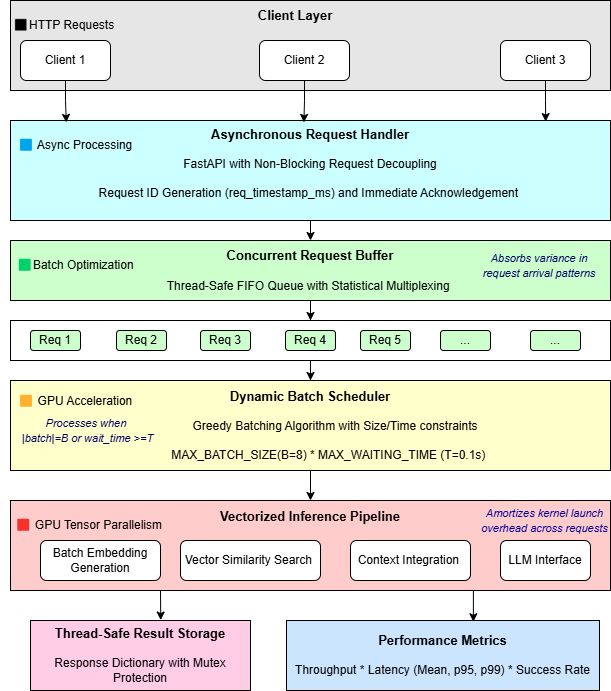

The diagram above was exported from draw.io. Its source (the exported page's mxGraphModel, read from the mxfile embedded in the PNG):
<mxGraphModel dx="1106" dy="709" grid="1" gridSize="8" guides="0" tooltips="1" connect="1" arrows="1" fold="1" page="1" pageScale="1" pageWidth="413" pageHeight="291" background="#ffffff" math="0" shadow="0">
  <root>
    <mxCell id="0" />
    <mxCell id="1" parent="0" />
    <mxCell id="RjvY3KFC1x6mCsknF6Sl-1" value="" style="rounded=0;whiteSpace=wrap;html=1;fillColor=#E6E6E6;" vertex="1" parent="1">
      <mxGeometry x="120" y="20" width="600" height="90" as="geometry" />
    </mxCell>
    <mxCell id="RjvY3KFC1x6mCsknF6Sl-4" value="Client Layer" style="text;html=1;align=center;verticalAlign=middle;whiteSpace=wrap;rounded=0;fontStyle=1;fontSize=13;" vertex="1" parent="1">
      <mxGeometry x="360" y="20" width="90" height="30" as="geometry" />
    </mxCell>
    <mxCell id="RjvY3KFC1x6mCsknF6Sl-5" value="Client 1" style="rounded=1;whiteSpace=wrap;html=1;" vertex="1" parent="1">
      <mxGeometry x="130" y="60" width="90" height="40" as="geometry" />
    </mxCell>
    <mxCell id="RjvY3KFC1x6mCsknF6Sl-6" value="Client 3" style="rounded=1;whiteSpace=wrap;html=1;" vertex="1" parent="1">
      <mxGeometry x="610" y="60" width="90" height="40" as="geometry" />
    </mxCell>
    <mxCell id="RjvY3KFC1x6mCsknF6Sl-7" value="Client 2" style="rounded=1;whiteSpace=wrap;html=1;" vertex="1" parent="1">
      <mxGeometry x="369" y="60" width="90" height="40" as="geometry" />
    </mxCell>
    <mxCell id="RjvY3KFC1x6mCsknF6Sl-8" value="⬛HTTP Requests&amp;nbsp;" style="text;html=1;align=center;verticalAlign=middle;whiteSpace=wrap;rounded=0;" vertex="1" parent="1">
      <mxGeometry x="110" y="30" width="130" height="30" as="geometry" />
    </mxCell>
    <mxCell id="RjvY3KFC1x6mCsknF6Sl-17" style="edgeStyle=orthogonalEdgeStyle;rounded=0;orthogonalLoop=1;jettySize=auto;html=1;exitX=0.5;exitY=1;exitDx=0;exitDy=0;entryX=0.5;entryY=0;entryDx=0;entryDy=0;" edge="1" parent="1" source="RjvY3KFC1x6mCsknF6Sl-9" target="RjvY3KFC1x6mCsknF6Sl-16">
      <mxGeometry relative="1" as="geometry" />
    </mxCell>
    <mxCell id="RjvY3KFC1x6mCsknF6Sl-9" value="&lt;b&gt;&lt;font style=&quot;font-size: 13px;&quot;&gt;Asynchronous Request Handler&lt;/font&gt;&lt;/b&gt;&lt;div&gt;&lt;br&gt;&lt;/div&gt;&lt;div&gt;FastAPI with Non-Blocking Request Decoupling&lt;/div&gt;&lt;div&gt;&lt;br&gt;&lt;/div&gt;&lt;div&gt;Request ID Generation (req_timestamp_ms) and Immediate Acknowledgement&amp;nbsp;&lt;/div&gt;&lt;div&gt;&lt;br&gt;&lt;/div&gt;" style="rounded=0;whiteSpace=wrap;html=1;fillColor=#CCFFFF;" vertex="1" parent="1">
      <mxGeometry x="120" y="140" width="600" height="100" as="geometry" />
    </mxCell>
    <mxCell id="RjvY3KFC1x6mCsknF6Sl-10" style="edgeStyle=orthogonalEdgeStyle;rounded=0;orthogonalLoop=1;jettySize=auto;html=1;exitX=0.5;exitY=1;exitDx=0;exitDy=0;entryX=0.093;entryY=0.019;entryDx=0;entryDy=0;entryPerimeter=0;" edge="1" parent="1" source="RjvY3KFC1x6mCsknF6Sl-5" target="RjvY3KFC1x6mCsknF6Sl-9">
      <mxGeometry relative="1" as="geometry" />
    </mxCell>
    <mxCell id="RjvY3KFC1x6mCsknF6Sl-13" style="edgeStyle=orthogonalEdgeStyle;rounded=0;orthogonalLoop=1;jettySize=auto;html=1;exitX=0.5;exitY=1;exitDx=0;exitDy=0;entryX=0.489;entryY=0.019;entryDx=0;entryDy=0;entryPerimeter=0;" edge="1" parent="1" source="RjvY3KFC1x6mCsknF6Sl-7" target="RjvY3KFC1x6mCsknF6Sl-9">
      <mxGeometry relative="1" as="geometry" />
    </mxCell>
    <mxCell id="RjvY3KFC1x6mCsknF6Sl-14" style="edgeStyle=orthogonalEdgeStyle;rounded=0;orthogonalLoop=1;jettySize=auto;html=1;exitX=0.5;exitY=1;exitDx=0;exitDy=0;entryX=0.892;entryY=0.011;entryDx=0;entryDy=0;entryPerimeter=0;" edge="1" parent="1" source="RjvY3KFC1x6mCsknF6Sl-6" target="RjvY3KFC1x6mCsknF6Sl-9">
      <mxGeometry relative="1" as="geometry" />
    </mxCell>
    <mxCell id="RjvY3KFC1x6mCsknF6Sl-15" value="&amp;nbsp;🟦 Async Processing&amp;nbsp;" style="text;html=1;align=center;verticalAlign=middle;whiteSpace=wrap;rounded=0;" vertex="1" parent="1">
      <mxGeometry x="120" y="150" width="130" height="30" as="geometry" />
    </mxCell>
    <mxCell id="RjvY3KFC1x6mCsknF6Sl-20" style="edgeStyle=orthogonalEdgeStyle;rounded=0;orthogonalLoop=1;jettySize=auto;html=1;exitX=0.5;exitY=1;exitDx=0;exitDy=0;" edge="1" parent="1" source="RjvY3KFC1x6mCsknF6Sl-16" target="RjvY3KFC1x6mCsknF6Sl-19">
      <mxGeometry relative="1" as="geometry" />
    </mxCell>
    <mxCell id="RjvY3KFC1x6mCsknF6Sl-16" value="&lt;span style=&quot;font-size: 13px;&quot;&gt;&lt;b&gt;Concurrent Request Buffer&lt;/b&gt;&lt;/span&gt;&lt;br&gt;&lt;div&gt;&lt;font&gt;&lt;br&gt;&lt;/font&gt;&lt;/div&gt;&lt;div&gt;&lt;font style=&quot;&quot;&gt;&lt;font&gt;Thread-Safe FIFO Queue with Statistical Multiplexing&lt;/font&gt;&lt;b style=&quot;font-size: 13px;&quot;&gt;&amp;nbsp;&lt;/b&gt;&lt;/font&gt;&lt;/div&gt;" style="rounded=0;whiteSpace=wrap;html=1;fillColor=#CCFFCC;" vertex="1" parent="1">
      <mxGeometry x="120" y="260" width="600" height="60" as="geometry" />
    </mxCell>
    <mxCell id="RjvY3KFC1x6mCsknF6Sl-18" value="🟩Batch Optimization" style="text;html=1;align=center;verticalAlign=middle;whiteSpace=wrap;rounded=0;" vertex="1" parent="1">
      <mxGeometry x="112" y="270" width="146" height="30" as="geometry" />
    </mxCell>
    <mxCell id="RjvY3KFC1x6mCsknF6Sl-35" style="edgeStyle=orthogonalEdgeStyle;rounded=0;orthogonalLoop=1;jettySize=auto;html=1;exitX=0.5;exitY=1;exitDx=0;exitDy=0;" edge="1" parent="1" source="RjvY3KFC1x6mCsknF6Sl-19" target="RjvY3KFC1x6mCsknF6Sl-32">
      <mxGeometry relative="1" as="geometry" />
    </mxCell>
    <mxCell id="RjvY3KFC1x6mCsknF6Sl-19" value="" style="rounded=0;whiteSpace=wrap;html=1;fillColor=#FFFFFF;" vertex="1" parent="1">
      <mxGeometry x="120" y="340" width="600" height="40" as="geometry" />
    </mxCell>
    <mxCell id="RjvY3KFC1x6mCsknF6Sl-21" value="Req 1" style="rounded=1;whiteSpace=wrap;html=1;fillColor=#CCFFCC;" vertex="1" parent="1">
      <mxGeometry x="140" y="350" width="50" height="20" as="geometry" />
    </mxCell>
    <mxCell id="RjvY3KFC1x6mCsknF6Sl-22" value="..." style="rounded=1;whiteSpace=wrap;html=1;fillColor=#CCFFCC;" vertex="1" parent="1">
      <mxGeometry x="640" y="350" width="50" height="20" as="geometry" />
    </mxCell>
    <mxCell id="RjvY3KFC1x6mCsknF6Sl-23" value="Req 2" style="rounded=1;whiteSpace=wrap;html=1;fillColor=#CCFFCC;" vertex="1" parent="1">
      <mxGeometry x="226" y="350" width="50" height="20" as="geometry" />
    </mxCell>
    <mxCell id="RjvY3KFC1x6mCsknF6Sl-24" value="Req 3" style="rounded=1;whiteSpace=wrap;html=1;fillColor=#CCFFCC;" vertex="1" parent="1">
      <mxGeometry x="310" y="350" width="50" height="20" as="geometry" />
    </mxCell>
    <mxCell id="RjvY3KFC1x6mCsknF6Sl-25" value="Req 4" style="rounded=1;whiteSpace=wrap;html=1;fillColor=#CCFFCC;" vertex="1" parent="1">
      <mxGeometry x="395" y="350" width="50" height="20" as="geometry" />
    </mxCell>
    <mxCell id="RjvY3KFC1x6mCsknF6Sl-26" value="Req 5" style="rounded=1;whiteSpace=wrap;html=1;fillColor=#CCFFCC;" vertex="1" parent="1">
      <mxGeometry x="470" y="350" width="50" height="20" as="geometry" />
    </mxCell>
    <mxCell id="RjvY3KFC1x6mCsknF6Sl-27" value="..." style="rounded=1;whiteSpace=wrap;html=1;fillColor=#CCFFCC;" vertex="1" parent="1">
      <mxGeometry x="550" y="350" width="50" height="20" as="geometry" />
    </mxCell>
    <mxCell id="RjvY3KFC1x6mCsknF6Sl-57" style="edgeStyle=orthogonalEdgeStyle;rounded=0;orthogonalLoop=1;jettySize=auto;html=1;exitX=0.5;exitY=1;exitDx=0;exitDy=0;entryX=0.5;entryY=0;entryDx=0;entryDy=0;" edge="1" parent="1" source="RjvY3KFC1x6mCsknF6Sl-32" target="RjvY3KFC1x6mCsknF6Sl-36">
      <mxGeometry relative="1" as="geometry" />
    </mxCell>
    <mxCell id="RjvY3KFC1x6mCsknF6Sl-32" value="&lt;div&gt;&lt;b&gt;&lt;font style=&quot;font-size: 13px;&quot;&gt;&lt;br&gt;&lt;/font&gt;&lt;/b&gt;&lt;/div&gt;&lt;b&gt;&lt;font style=&quot;font-size: 13px;&quot;&gt;Dynamic Batch Scheduler&lt;/font&gt;&lt;/b&gt;&lt;div&gt;&lt;b&gt;&lt;font&gt;&lt;br&gt;&lt;/font&gt;&lt;/b&gt;&lt;div&gt;&lt;font&gt;&amp;nbsp; &amp;nbsp; &amp;nbsp; &amp;nbsp; &amp;nbsp; &amp;nbsp; &amp;nbsp; &amp;nbsp; Greedy Batching Algorithm with Size/Time constraints&amp;nbsp;&lt;/font&gt;&lt;/div&gt;&lt;div&gt;&lt;font&gt;&lt;br&gt;&lt;/font&gt;&lt;/div&gt;&lt;div&gt;&lt;font&gt;&amp;nbsp; &amp;nbsp; &amp;nbsp; &amp;nbsp; &amp;nbsp; &amp;nbsp;MAX_BATCH_SIZE(B=8) * MAX_WAITING_TIME (T=0.1s)&lt;/font&gt;&lt;/div&gt;&lt;div&gt;&lt;font style=&quot;font-size: 13px;&quot;&gt;&lt;br&gt;&lt;/font&gt;&lt;/div&gt;&lt;/div&gt;" style="rounded=0;whiteSpace=wrap;html=1;fillColor=#FFFFCC;" vertex="1" parent="1">
      <mxGeometry x="120" y="400" width="600" height="90" as="geometry" />
    </mxCell>
    <mxCell id="RjvY3KFC1x6mCsknF6Sl-34" value="&lt;b&gt;🟨 &lt;/b&gt;GPU Acceleration" style="text;html=1;align=center;verticalAlign=middle;whiteSpace=wrap;rounded=0;" vertex="1" parent="1">
      <mxGeometry x="120" y="420" width="130" as="geometry" />
    </mxCell>
    <mxCell id="RjvY3KFC1x6mCsknF6Sl-36" value="&lt;b&gt;&lt;font style=&quot;font-size: 13px;&quot;&gt;Vectorized Inference Pipeline&lt;/font&gt;&lt;/b&gt;&lt;div&gt;&lt;b&gt;&lt;br&gt;&lt;/b&gt;&lt;/div&gt;&lt;div&gt;&lt;b&gt;&lt;br&gt;&lt;/b&gt;&lt;div&gt;&lt;b&gt;&lt;br&gt;&lt;/b&gt;&lt;/div&gt;&lt;div&gt;&lt;b&gt;&lt;br&gt;&lt;/b&gt;&lt;/div&gt;&lt;/div&gt;" style="rounded=0;whiteSpace=wrap;html=1;fillColor=#FFCCCC;" vertex="1" parent="1">
      <mxGeometry x="120" y="520" width="600" height="90" as="geometry" />
    </mxCell>
    <mxCell id="RjvY3KFC1x6mCsknF6Sl-37" value="Batch Embedding Generation" style="rounded=1;whiteSpace=wrap;html=1;" vertex="1" parent="1">
      <mxGeometry x="150" y="560" width="120" height="40" as="geometry" />
    </mxCell>
    <mxCell id="RjvY3KFC1x6mCsknF6Sl-38" value="LLM Interface" style="rounded=1;whiteSpace=wrap;html=1;" vertex="1" parent="1">
      <mxGeometry x="610" y="560" width="90" height="40" as="geometry" />
    </mxCell>
    <mxCell id="RjvY3KFC1x6mCsknF6Sl-39" value="Context Integration&amp;nbsp;" style="rounded=1;whiteSpace=wrap;html=1;" vertex="1" parent="1">
      <mxGeometry x="460" y="560" width="120" height="40" as="geometry" />
    </mxCell>
    <mxCell id="RjvY3KFC1x6mCsknF6Sl-40" value="Vector Similarity Search&amp;nbsp;" style="rounded=1;whiteSpace=wrap;html=1;" vertex="1" parent="1">
      <mxGeometry x="290" y="560" width="140" height="40" as="geometry" />
    </mxCell>
    <mxCell id="RjvY3KFC1x6mCsknF6Sl-41" value="🟥 GPU Tensor Parallelism" style="text;html=1;align=center;verticalAlign=middle;whiteSpace=wrap;rounded=0;" vertex="1" parent="1">
      <mxGeometry x="121" y="530" width="155" height="30" as="geometry" />
    </mxCell>
    <mxCell id="RjvY3KFC1x6mCsknF6Sl-44" value="&lt;font style=&quot;font-size: 13px;&quot;&gt;&lt;b&gt;Thread-Safe Result Storage&lt;/b&gt;&lt;/font&gt;&lt;div&gt;&lt;font&gt;&lt;b style=&quot;&quot;&gt;&lt;br&gt;&lt;/b&gt;&lt;/font&gt;&lt;/div&gt;&lt;div&gt;&lt;font&gt;Response Dictionary with Mutex Protection&lt;/font&gt;&lt;/div&gt;" style="rounded=0;whiteSpace=wrap;html=1;fillColor=#FFCCE6;" vertex="1" parent="1">
      <mxGeometry x="140" y="640" width="220" height="70" as="geometry" />
    </mxCell>
    <mxCell id="RjvY3KFC1x6mCsknF6Sl-45" value="&lt;b&gt;&lt;font style=&quot;font-size: 13px;&quot;&gt;Performance Metrics&lt;/font&gt;&lt;/b&gt;&lt;div&gt;&lt;span style=&quot;background-color: transparent; color: light-dark(rgb(0, 0, 0), rgb(255, 255, 255));&quot;&gt;&lt;br&gt;&lt;/span&gt;&lt;/div&gt;&lt;div&gt;&lt;span style=&quot;background-color: transparent; color: light-dark(rgb(0, 0, 0), rgb(255, 255, 255));&quot;&gt;Throughput * Latency (Mean, p95, p99) * Success Rate&lt;/span&gt;&lt;/div&gt;" style="rounded=0;whiteSpace=wrap;html=1;fillColor=#CCE5FF;" vertex="1" parent="1">
      <mxGeometry x="396" y="640" width="313" height="70" as="geometry" />
    </mxCell>
    <mxCell id="RjvY3KFC1x6mCsknF6Sl-47" style="edgeStyle=orthogonalEdgeStyle;rounded=0;orthogonalLoop=1;jettySize=auto;html=1;exitX=0.25;exitY=1;exitDx=0;exitDy=0;entryX=0.592;entryY=-0.006;entryDx=0;entryDy=0;entryPerimeter=0;" edge="1" parent="1" source="RjvY3KFC1x6mCsknF6Sl-36" target="RjvY3KFC1x6mCsknF6Sl-44">
      <mxGeometry relative="1" as="geometry" />
    </mxCell>
    <mxCell id="RjvY3KFC1x6mCsknF6Sl-50" style="edgeStyle=orthogonalEdgeStyle;rounded=0;orthogonalLoop=1;jettySize=auto;html=1;exitX=0.75;exitY=1;exitDx=0;exitDy=0;entryX=0.597;entryY=0.018;entryDx=0;entryDy=0;entryPerimeter=0;" edge="1" parent="1" source="RjvY3KFC1x6mCsknF6Sl-36" target="RjvY3KFC1x6mCsknF6Sl-45">
      <mxGeometry relative="1" as="geometry" />
    </mxCell>
    <mxCell id="RjvY3KFC1x6mCsknF6Sl-52" value="&lt;font style=&quot;font-size: 11px; color: rgb(0, 0, 102);&quot;&gt;&lt;i style=&quot;&quot;&gt;Absorbs variance in request arrival patterns&lt;/i&gt;&lt;/font&gt;" style="text;html=1;align=center;verticalAlign=middle;whiteSpace=wrap;rounded=0;fontColor=#000000;strokeColor=none;" vertex="1" parent="1">
      <mxGeometry x="589" y="270" width="120" height="30" as="geometry" />
    </mxCell>
    <mxCell id="RjvY3KFC1x6mCsknF6Sl-58" value="&lt;i&gt;&lt;font style=&quot;font-size: 11px;&quot;&gt;Processes when&amp;nbsp;&lt;/font&gt;&lt;/i&gt;&lt;div&gt;&lt;i&gt;&lt;font style=&quot;font-size: 11px;&quot;&gt;|batch|=B or wait_time &amp;gt;=T&lt;/font&gt;&lt;/i&gt;&lt;/div&gt;" style="text;html=1;align=center;verticalAlign=middle;whiteSpace=wrap;rounded=0;fontColor=light-dark(#000066,#EDEDED);" vertex="1" parent="1">
      <mxGeometry x="130" y="430" width="135" height="40" as="geometry" />
    </mxCell>
    <mxCell id="RjvY3KFC1x6mCsknF6Sl-59" value="&lt;font style=&quot;font-size: 11px;&quot;&gt;&lt;i&gt;Amortizes kernel launch overhead across requests&lt;/i&gt;&lt;/font&gt;" style="text;html=1;align=center;verticalAlign=middle;whiteSpace=wrap;rounded=0;fontColor=#000099;" vertex="1" parent="1">
      <mxGeometry x="590" y="530" width="129" height="20" as="geometry" />
    </mxCell>
  </root>
</mxGraphModel>